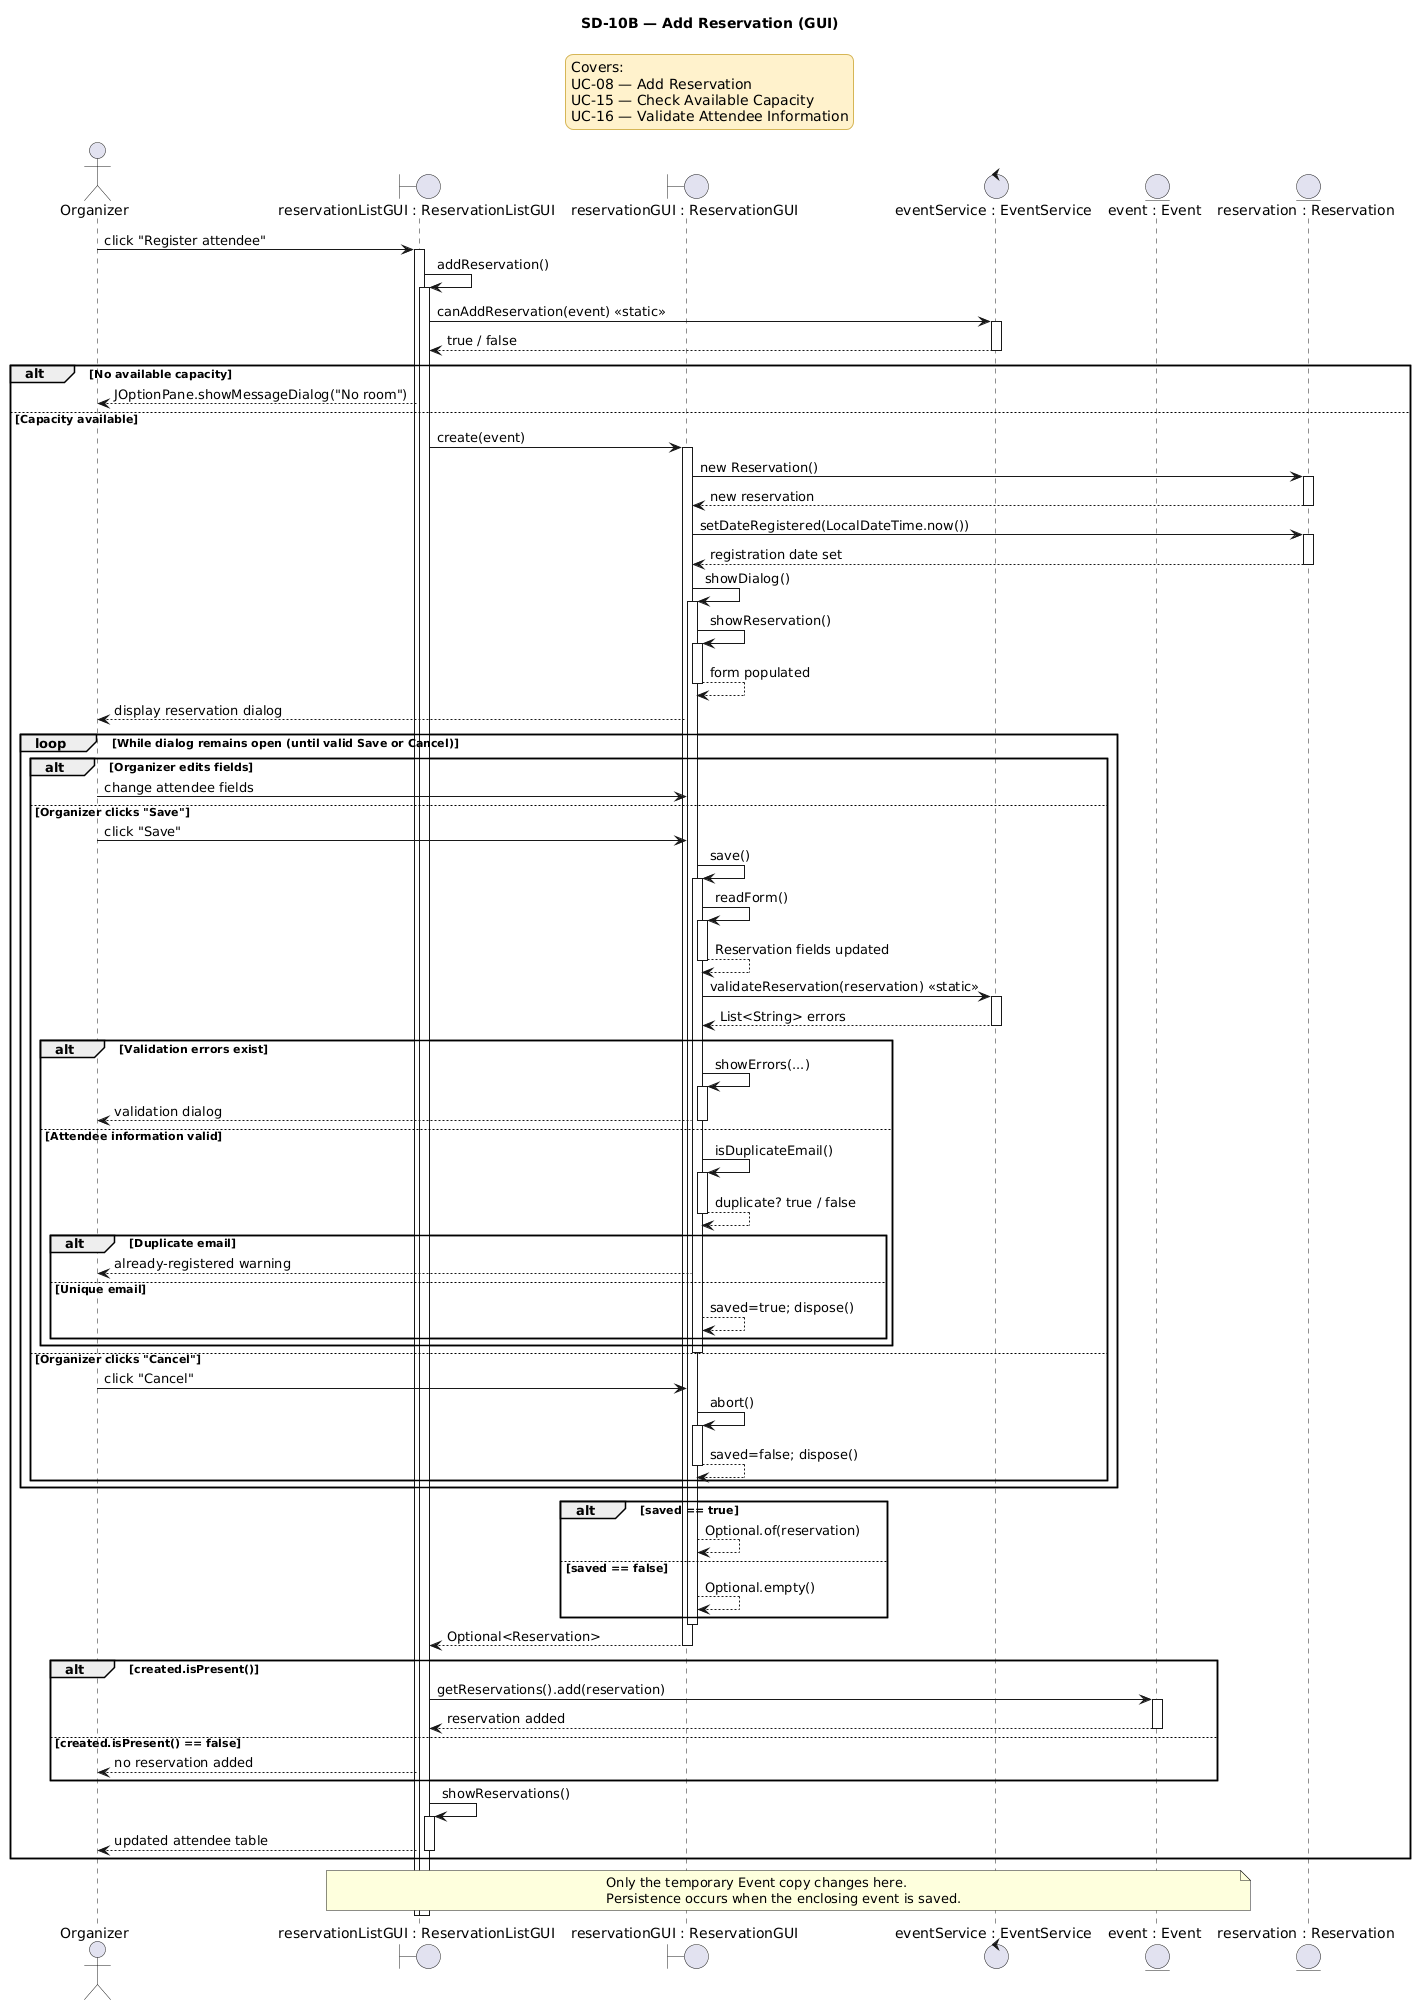

The diagram above was rendered by PlantUML. Its source (embedded in the PNG):
@startuml
title SD-10B — Add Reservation (GUI)

<style>
legend {
    BackgroundColor #FFF2CC
    LineColor #D6B656
    FontColor black
}
</style>

legend top center
Covers:
UC-08 — Add Reservation
UC-15 — Check Available Capacity
UC-16 — Validate Attendee Information
endlegend

actor Organizer
boundary "reservationListGUI : ReservationListGUI" as ReservationListGUI
boundary "reservationGUI : ReservationGUI" as ReservationGUI
control "eventService : EventService" as EventService
entity "event : Event" as Event
entity "reservation : Reservation" as Reservation

Organizer -> ReservationListGUI : click "Register attendee"
activate ReservationListGUI
ReservationListGUI -> ReservationListGUI : addReservation()
activate ReservationListGUI
ReservationListGUI -> EventService : canAddReservation(event) <<static>>
activate EventService
EventService --> ReservationListGUI : true / false
deactivate EventService

alt No available capacity
    ReservationListGUI --> Organizer : JOptionPane.showMessageDialog("No room")
else Capacity available
    ReservationListGUI -> ReservationGUI : create(event)
    activate ReservationGUI
    ReservationGUI -> Reservation : new Reservation()
    activate Reservation
    Reservation --> ReservationGUI : new reservation
    deactivate Reservation
    ReservationGUI -> Reservation : setDateRegistered(LocalDateTime.now())
    activate Reservation
    Reservation --> ReservationGUI : registration date set
    deactivate Reservation
    ReservationGUI -> ReservationGUI : showDialog()
    activate ReservationGUI
    ReservationGUI -> ReservationGUI : showReservation()
    activate ReservationGUI
    ReservationGUI --> ReservationGUI : form populated
    deactivate ReservationGUI
    ReservationGUI --> Organizer : display reservation dialog

    loop While dialog remains open (until valid Save or Cancel)
        alt Organizer edits fields
            Organizer -> ReservationGUI : change attendee fields
        else Organizer clicks "Save"
            Organizer -> ReservationGUI : click "Save"
            ReservationGUI -> ReservationGUI : save()
            activate ReservationGUI
            ReservationGUI -> ReservationGUI : readForm()
            activate ReservationGUI
            ReservationGUI --> ReservationGUI : Reservation fields updated
            deactivate ReservationGUI
            ReservationGUI -> EventService : validateReservation(reservation) <<static>>
            activate EventService
            EventService --> ReservationGUI : List<String> errors
            deactivate EventService
            alt Validation errors exist
                ReservationGUI -> ReservationGUI : showErrors(...)
                activate ReservationGUI
                ReservationGUI --> Organizer : validation dialog
                deactivate ReservationGUI
            else Attendee information valid
                ReservationGUI -> ReservationGUI : isDuplicateEmail()
                activate ReservationGUI
                ReservationGUI --> ReservationGUI : duplicate? true / false
                deactivate ReservationGUI
                alt Duplicate email
                    ReservationGUI --> Organizer : already-registered warning
                else Unique email
                    ReservationGUI --> ReservationGUI : saved=true; dispose()
                end
            end
            deactivate ReservationGUI
        else Organizer clicks "Cancel"
            Organizer -> ReservationGUI : click "Cancel"
            ReservationGUI -> ReservationGUI : abort()
            activate ReservationGUI
            ReservationGUI --> ReservationGUI : saved=false; dispose()
            deactivate ReservationGUI
        end
    end

    alt saved == true
        ReservationGUI --> ReservationGUI : Optional.of(reservation)
    else saved == false
        ReservationGUI --> ReservationGUI : Optional.empty()
    end
    deactivate ReservationGUI
    ReservationGUI --> ReservationListGUI : Optional<Reservation>
    deactivate ReservationGUI

    alt created.isPresent()
        ReservationListGUI -> Event : getReservations().add(reservation)
        activate Event
        Event --> ReservationListGUI : reservation added
        deactivate Event
    else created.isPresent() == false
        ReservationListGUI --> Organizer : no reservation added
    end

    ReservationListGUI -> ReservationListGUI : showReservations()
    activate ReservationListGUI
    ReservationListGUI --> Organizer : updated attendee table
    deactivate ReservationListGUI
end

note over ReservationListGUI, Event
Only the temporary Event copy changes here.
Persistence occurs when the enclosing event is saved.
end note

deactivate ReservationListGUI
deactivate ReservationListGUI
@enduml